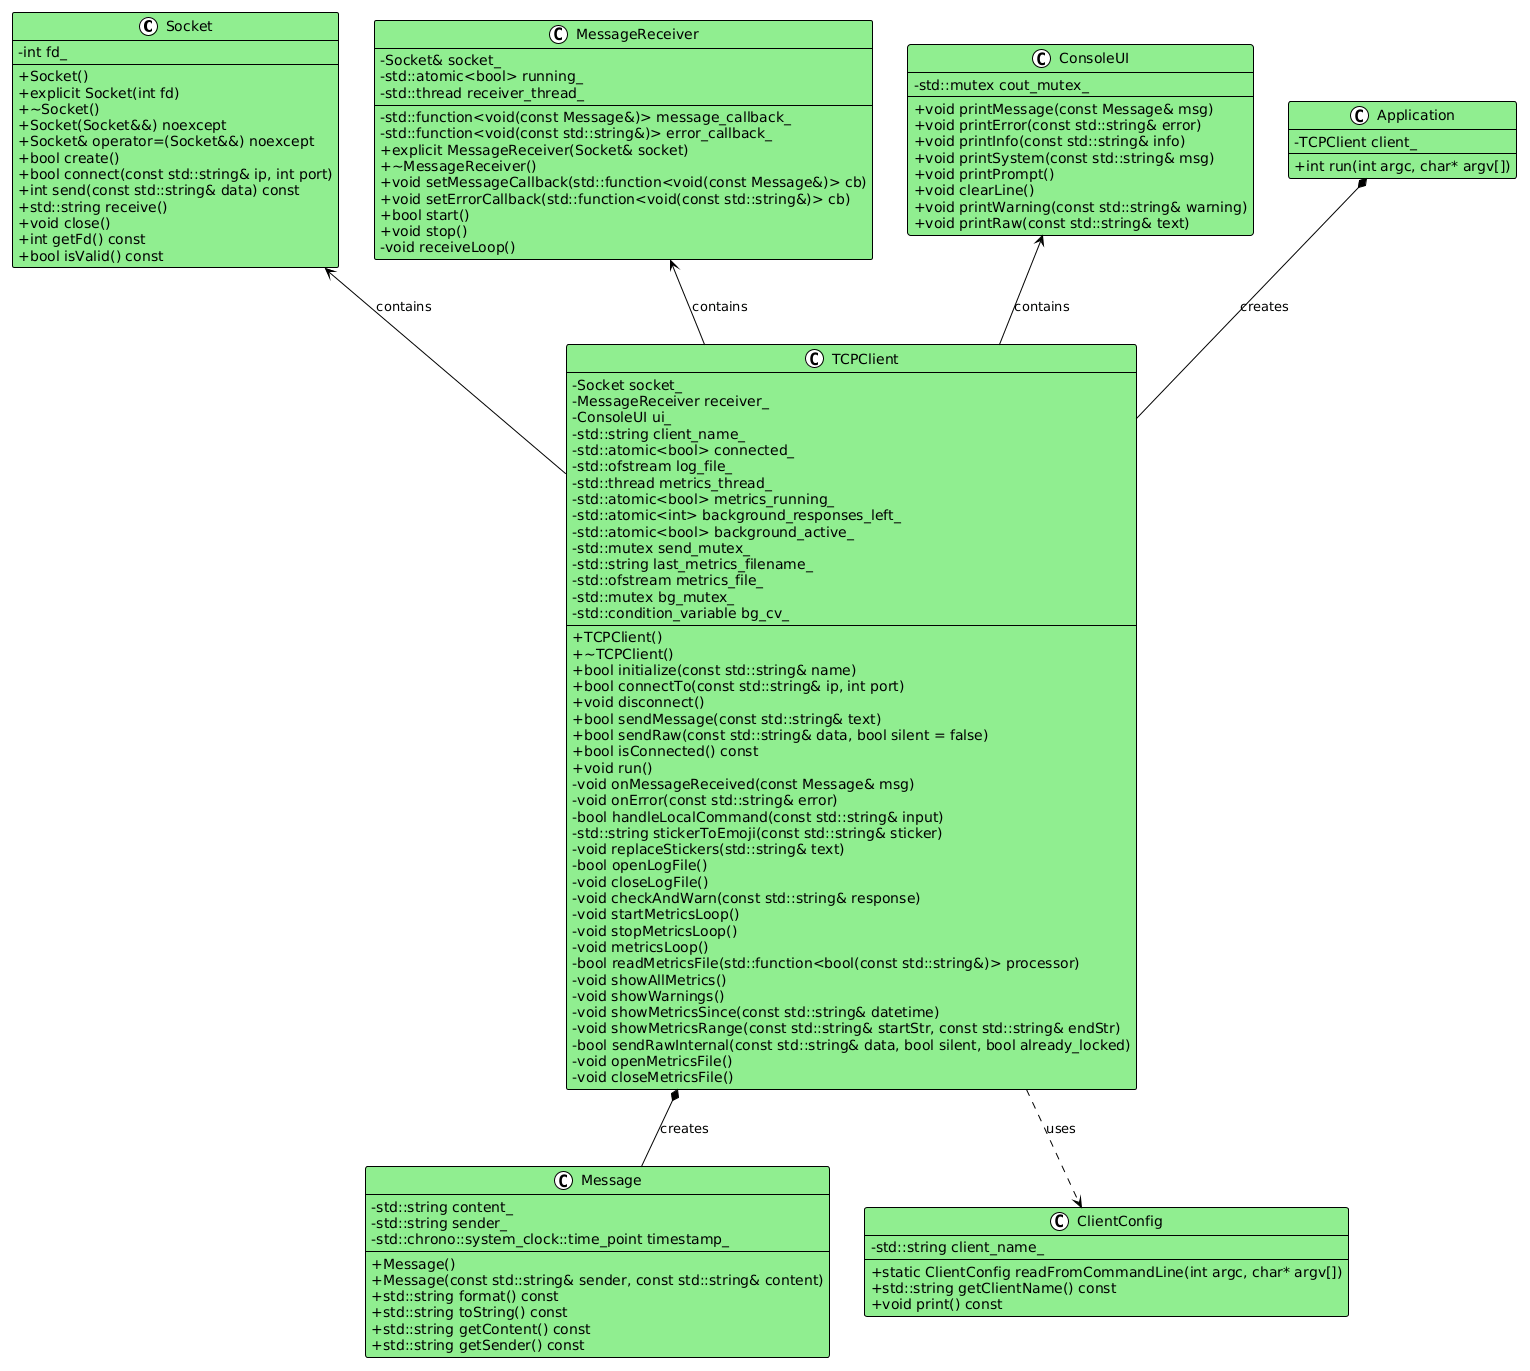

The diagram above was rendered by PlantUML. Its source (embedded in the PNG):
@startuml
!theme plain
skinparam classAttributeIconSize 0
skinparam classBorderColor Black
skinparam classBackgroundColor LightGreen

class Socket {
  - int fd_
  + Socket()
  + explicit Socket(int fd)
  + ~Socket()
  + Socket(Socket&&) noexcept
  + Socket& operator=(Socket&&) noexcept
  + bool create()
  + bool connect(const std::string& ip, int port)
  + int send(const std::string& data) const
  + std::string receive()
  + void close()
  + int getFd() const
  + bool isValid() const
}

class Message {
  - std::string content_
  - std::string sender_
  - std::chrono::system_clock::time_point timestamp_
  + Message()
  + Message(const std::string& sender, const std::string& content)
  + std::string format() const
  + std::string toString() const
  + std::string getContent() const
  + std::string getSender() const
}

class MessageReceiver {
  - Socket& socket_
  - std::atomic<bool> running_
  - std::thread receiver_thread_
  - std::function<void(const Message&)> message_callback_
  - std::function<void(const std::string&)> error_callback_
  + explicit MessageReceiver(Socket& socket)
  + ~MessageReceiver()
  + void setMessageCallback(std::function<void(const Message&)> cb)
  + void setErrorCallback(std::function<void(const std::string&)> cb)
  + bool start()
  + void stop()
  - void receiveLoop()
}

class ConsoleUI {
  - std::mutex cout_mutex_
  + void printMessage(const Message& msg)
  + void printError(const std::string& error)
  + void printInfo(const std::string& info)
  + void printSystem(const std::string& msg)
  + void printPrompt()
  + void clearLine()
  + void printWarning(const std::string& warning)
  + void printRaw(const std::string& text)
}

class ClientConfig {
  - std::string client_name_
  + static ClientConfig readFromCommandLine(int argc, char* argv[])
  + std::string getClientName() const
  + void print() const
}

class TCPClient {
  - Socket socket_
  - MessageReceiver receiver_
  - ConsoleUI ui_
  - std::string client_name_
  - std::atomic<bool> connected_
  - std::ofstream log_file_
  - std::thread metrics_thread_
  - std::atomic<bool> metrics_running_
  - std::atomic<int> background_responses_left_
  - std::atomic<bool> background_active_
  - std::mutex send_mutex_
  - std::string last_metrics_filename_
  - std::ofstream metrics_file_
  - std::mutex bg_mutex_
  - std::condition_variable bg_cv_
  + TCPClient()
  + ~TCPClient()
  + bool initialize(const std::string& name)
  + bool connectTo(const std::string& ip, int port)
  + void disconnect()
  + bool sendMessage(const std::string& text)
  + bool sendRaw(const std::string& data, bool silent = false)
  + bool isConnected() const
  + void run()
  - void onMessageReceived(const Message& msg)
  - void onError(const std::string& error)
  - bool handleLocalCommand(const std::string& input)
  - std::string stickerToEmoji(const std::string& sticker)
  - void replaceStickers(std::string& text)
  - bool openLogFile()
  - void closeLogFile()
  - void checkAndWarn(const std::string& response)
  - void startMetricsLoop()
  - void stopMetricsLoop()
  - void metricsLoop()
  - bool readMetricsFile(std::function<bool(const std::string&)> processor)
  - void showAllMetrics()
  - void showWarnings()
  - void showMetricsSince(const std::string& datetime)
  - void showMetricsRange(const std::string& startStr, const std::string& endStr)
  - bool sendRawInternal(const std::string& data, bool silent, bool already_locked)
  - void openMetricsFile()
  - void closeMetricsFile()
}

class Application {
  - TCPClient client_
  + int run(int argc, char* argv[])
}

Socket <-- TCPClient : contains
MessageReceiver <-- TCPClient : contains
ConsoleUI <-- TCPClient : contains
TCPClient *-down- Message : creates
TCPClient ..> ClientConfig : uses
Application *-down- TCPClient : creates
@enduml